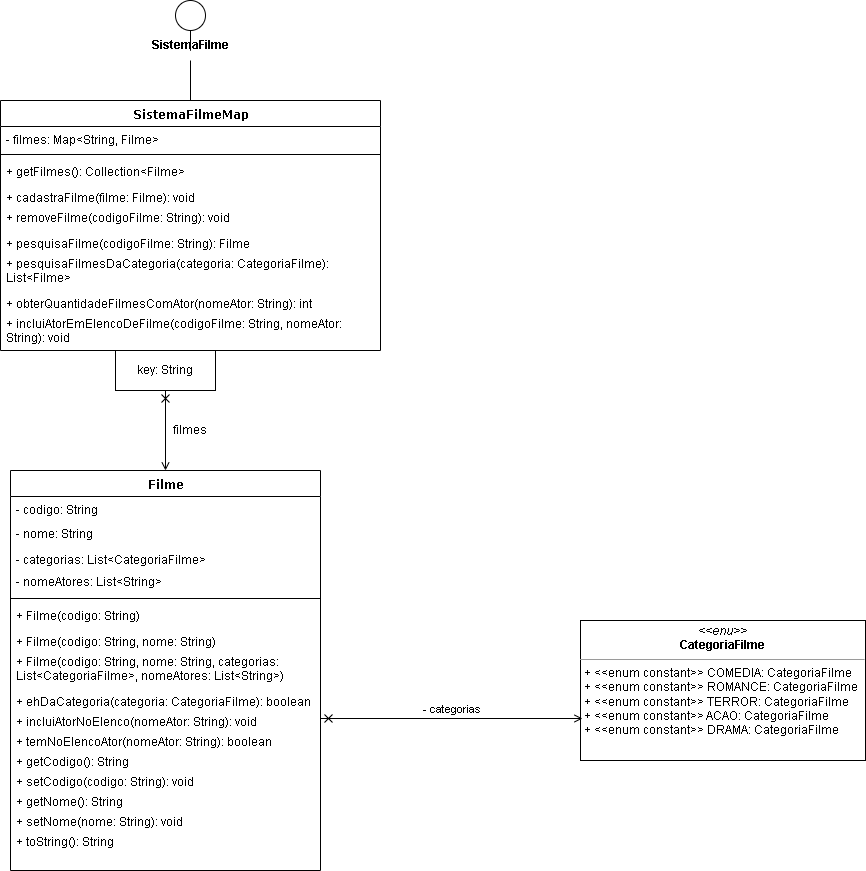

The diagram above was exported from draw.io. Its source (the exported page's mxGraphModel, read from the mxfile embedded in the PNG):
<mxGraphModel dx="760" dy="1334" grid="1" gridSize="10" guides="1" tooltips="1" connect="1" arrows="1" fold="1" page="1" pageScale="1" pageWidth="1100" pageHeight="850" background="none" math="0" shadow="0">
  <root>
    <mxCell id="0" />
    <mxCell id="1" parent="0" />
    <mxCell id="mYprpTYmKjOqxiPUmEOg-60" style="edgeStyle=orthogonalEdgeStyle;rounded=0;jumpStyle=none;orthogonalLoop=1;jettySize=auto;html=1;exitX=0.5;exitY=0;exitDx=0;exitDy=0;startArrow=open;startFill=0;endArrow=cross;endFill=0;targetPerimeterSpacing=0;" edge="1" parent="1" source="78961159f06e98e8-17">
      <mxGeometry relative="1" as="geometry">
        <mxPoint x="175" y="370" as="targetPoint" />
      </mxGeometry>
    </mxCell>
    <mxCell id="78961159f06e98e8-17" value="Filme" style="swimlane;html=1;fontStyle=1;align=center;verticalAlign=top;childLayout=stackLayout;horizontal=1;startSize=26;horizontalStack=0;resizeParent=1;resizeLast=0;collapsible=1;marginBottom=0;swimlaneFillColor=#ffffff;rounded=0;shadow=0;comic=0;labelBackgroundColor=none;strokeWidth=1;fillColor=none;fontFamily=Verdana;fontSize=12" parent="1" vertex="1">
      <mxGeometry x="20" y="450" width="310" height="400" as="geometry" />
    </mxCell>
    <mxCell id="78961159f06e98e8-21" value="- codigo: String" style="text;html=1;strokeColor=none;fillColor=none;align=left;verticalAlign=top;spacingLeft=4;spacingRight=4;whiteSpace=wrap;overflow=hidden;rotatable=0;points=[[0,0.5],[1,0.5]];portConstraint=eastwest;" parent="78961159f06e98e8-17" vertex="1">
      <mxGeometry y="26" width="310" height="24" as="geometry" />
    </mxCell>
    <mxCell id="78961159f06e98e8-23" value="- nome: String" style="text;html=1;strokeColor=none;fillColor=none;align=left;verticalAlign=top;spacingLeft=4;spacingRight=4;whiteSpace=wrap;overflow=hidden;rotatable=0;points=[[0,0.5],[1,0.5]];portConstraint=eastwest;" parent="78961159f06e98e8-17" vertex="1">
      <mxGeometry y="50" width="310" height="26" as="geometry" />
    </mxCell>
    <mxCell id="78961159f06e98e8-25" value="- categorias: List&amp;lt;CategoriaFilme&amp;gt;" style="text;html=1;strokeColor=none;fillColor=none;align=left;verticalAlign=top;spacingLeft=4;spacingRight=4;whiteSpace=wrap;overflow=hidden;rotatable=0;points=[[0,0.5],[1,0.5]];portConstraint=eastwest;" parent="78961159f06e98e8-17" vertex="1">
      <mxGeometry y="76" width="310" height="22" as="geometry" />
    </mxCell>
    <mxCell id="78961159f06e98e8-26" value="- nomeAtores: List&amp;lt;String&amp;gt;" style="text;html=1;strokeColor=none;fillColor=none;align=left;verticalAlign=top;spacingLeft=4;spacingRight=4;whiteSpace=wrap;overflow=hidden;rotatable=0;points=[[0,0.5],[1,0.5]];portConstraint=eastwest;" parent="78961159f06e98e8-17" vertex="1">
      <mxGeometry y="98" width="310" height="26" as="geometry" />
    </mxCell>
    <mxCell id="78961159f06e98e8-19" value="" style="line;html=1;strokeWidth=1;fillColor=none;align=left;verticalAlign=middle;spacingTop=-1;spacingLeft=3;spacingRight=3;rotatable=0;labelPosition=right;points=[];portConstraint=eastwest;" parent="78961159f06e98e8-17" vertex="1">
      <mxGeometry y="124" width="310" height="8" as="geometry" />
    </mxCell>
    <mxCell id="78961159f06e98e8-20" value="+ Filme(codigo: String)" style="text;html=1;strokeColor=none;fillColor=none;align=left;verticalAlign=top;spacingLeft=4;spacingRight=4;whiteSpace=wrap;overflow=hidden;rotatable=0;points=[[0,0.5],[1,0.5]];portConstraint=eastwest;" parent="78961159f06e98e8-17" vertex="1">
      <mxGeometry y="132" width="310" height="26" as="geometry" />
    </mxCell>
    <mxCell id="mYprpTYmKjOqxiPUmEOg-18" value="+ Filme(codigo: String, nome: String)" style="text;html=1;strokeColor=none;fillColor=none;align=left;verticalAlign=top;spacingLeft=4;spacingRight=4;whiteSpace=wrap;overflow=hidden;rotatable=0;points=[[0,0.5],[1,0.5]];portConstraint=eastwest;" vertex="1" parent="78961159f06e98e8-17">
      <mxGeometry y="158" width="310" height="20" as="geometry" />
    </mxCell>
    <mxCell id="78961159f06e98e8-27" value="+ Filme(codigo: String, nome: String, categorias: List&amp;lt;CategoriaFilme&amp;gt;, nomeAtores: List&amp;lt;String&amp;gt;)" style="text;html=1;strokeColor=none;fillColor=none;align=left;verticalAlign=top;spacingLeft=4;spacingRight=4;whiteSpace=wrap;overflow=hidden;rotatable=0;points=[[0,0.5],[1,0.5]];portConstraint=eastwest;" parent="78961159f06e98e8-17" vertex="1">
      <mxGeometry y="178" width="310" height="40" as="geometry" />
    </mxCell>
    <mxCell id="mYprpTYmKjOqxiPUmEOg-19" value="+ ehDaCategoria(categoria: CategoriaFilme): boolean" style="text;html=1;strokeColor=none;fillColor=none;align=left;verticalAlign=top;spacingLeft=4;spacingRight=4;whiteSpace=wrap;overflow=hidden;rotatable=0;points=[[0,0.5],[1,0.5]];portConstraint=eastwest;" vertex="1" parent="78961159f06e98e8-17">
      <mxGeometry y="218" width="310" height="20" as="geometry" />
    </mxCell>
    <mxCell id="mYprpTYmKjOqxiPUmEOg-21" value="+ incluiAtorNoElenco(nomeAtor: String): void" style="text;html=1;strokeColor=none;fillColor=none;align=left;verticalAlign=top;spacingLeft=4;spacingRight=4;whiteSpace=wrap;overflow=hidden;rotatable=0;points=[[0,0.5],[1,0.5]];portConstraint=eastwest;" vertex="1" parent="78961159f06e98e8-17">
      <mxGeometry y="238" width="310" height="20" as="geometry" />
    </mxCell>
    <mxCell id="mYprpTYmKjOqxiPUmEOg-22" value="+ temNoElencoAtor(nomeAtor: String): boolean" style="text;html=1;strokeColor=none;fillColor=none;align=left;verticalAlign=top;spacingLeft=4;spacingRight=4;whiteSpace=wrap;overflow=hidden;rotatable=0;points=[[0,0.5],[1,0.5]];portConstraint=eastwest;" vertex="1" parent="78961159f06e98e8-17">
      <mxGeometry y="258" width="310" height="20" as="geometry" />
    </mxCell>
    <mxCell id="mYprpTYmKjOqxiPUmEOg-23" value="+ getCodigo(): String" style="text;html=1;strokeColor=none;fillColor=none;align=left;verticalAlign=top;spacingLeft=4;spacingRight=4;whiteSpace=wrap;overflow=hidden;rotatable=0;points=[[0,0.5],[1,0.5]];portConstraint=eastwest;" vertex="1" parent="78961159f06e98e8-17">
      <mxGeometry y="278" width="310" height="20" as="geometry" />
    </mxCell>
    <mxCell id="mYprpTYmKjOqxiPUmEOg-24" value="+ setCodigo(codigo: String): void" style="text;html=1;strokeColor=none;fillColor=none;align=left;verticalAlign=top;spacingLeft=4;spacingRight=4;whiteSpace=wrap;overflow=hidden;rotatable=0;points=[[0,0.5],[1,0.5]];portConstraint=eastwest;" vertex="1" parent="78961159f06e98e8-17">
      <mxGeometry y="298" width="310" height="20" as="geometry" />
    </mxCell>
    <mxCell id="mYprpTYmKjOqxiPUmEOg-25" value="+ getNome(): String" style="text;html=1;strokeColor=none;fillColor=none;align=left;verticalAlign=top;spacingLeft=4;spacingRight=4;whiteSpace=wrap;overflow=hidden;rotatable=0;points=[[0,0.5],[1,0.5]];portConstraint=eastwest;" vertex="1" parent="78961159f06e98e8-17">
      <mxGeometry y="318" width="310" height="20" as="geometry" />
    </mxCell>
    <mxCell id="mYprpTYmKjOqxiPUmEOg-26" value="+ setNome(nome: String): void" style="text;html=1;strokeColor=none;fillColor=none;align=left;verticalAlign=top;spacingLeft=4;spacingRight=4;whiteSpace=wrap;overflow=hidden;rotatable=0;points=[[0,0.5],[1,0.5]];portConstraint=eastwest;" vertex="1" parent="78961159f06e98e8-17">
      <mxGeometry y="338" width="310" height="20" as="geometry" />
    </mxCell>
    <mxCell id="mYprpTYmKjOqxiPUmEOg-27" value="+ toString(): String" style="text;html=1;strokeColor=none;fillColor=none;align=left;verticalAlign=top;spacingLeft=4;spacingRight=4;whiteSpace=wrap;overflow=hidden;rotatable=0;points=[[0,0.5],[1,0.5]];portConstraint=eastwest;" vertex="1" parent="78961159f06e98e8-17">
      <mxGeometry y="358" width="310" height="20" as="geometry" />
    </mxCell>
    <mxCell id="mYprpTYmKjOqxiPUmEOg-37" value="&lt;p style=&quot;margin:0px;margin-top:4px;text-align:center;&quot;&gt;&lt;i&gt;&amp;lt;&amp;lt;enu&amp;gt;&amp;gt;&lt;/i&gt;&lt;br&gt;&lt;b&gt;CategoriaFilme&lt;/b&gt;&lt;/p&gt;&lt;hr size=&quot;1&quot;&gt;&lt;p style=&quot;margin:0px;margin-left:4px;&quot;&gt;+ &amp;lt;&amp;lt;enum constant&amp;gt;&amp;gt; COMEDIA: CategoriaFilme&lt;/p&gt;&lt;p style=&quot;margin:0px;margin-left:4px;&quot;&gt;+ &amp;lt;&amp;lt;enum constant&amp;gt;&amp;gt; ROMANCE: CategoriaFilme&lt;br&gt;&lt;/p&gt;&lt;p style=&quot;margin:0px;margin-left:4px;&quot;&gt;+ &amp;lt;&amp;lt;enum constant&amp;gt;&amp;gt; TERROR: CategoriaFilme&lt;br&gt;&lt;/p&gt;&lt;p style=&quot;margin:0px;margin-left:4px;&quot;&gt;+ &amp;lt;&amp;lt;enum constant&amp;gt;&amp;gt; ACAO: CategoriaFilme&lt;br&gt;&lt;/p&gt;&lt;p style=&quot;margin:0px;margin-left:4px;&quot;&gt;+ &amp;lt;&amp;lt;enum constant&amp;gt;&amp;gt; DRAMA: CategoriaFilme&lt;br&gt;&lt;/p&gt;" style="verticalAlign=top;align=left;overflow=fill;fontSize=12;fontFamily=Helvetica;html=1;" vertex="1" parent="1">
      <mxGeometry x="590" y="600" width="285" height="140" as="geometry" />
    </mxCell>
    <mxCell id="mYprpTYmKjOqxiPUmEOg-39" style="edgeStyle=orthogonalEdgeStyle;rounded=0;orthogonalLoop=1;jettySize=auto;html=1;entryX=0.007;entryY=0.7;entryDx=0;entryDy=0;entryPerimeter=0;endArrow=open;endFill=0;startArrow=cross;startFill=0;targetPerimeterSpacing=0;jumpStyle=none;" edge="1" parent="1" source="mYprpTYmKjOqxiPUmEOg-21" target="mYprpTYmKjOqxiPUmEOg-37">
      <mxGeometry relative="1" as="geometry" />
    </mxCell>
    <mxCell id="mYprpTYmKjOqxiPUmEOg-40" value="- categorias" style="edgeLabel;html=1;align=center;verticalAlign=middle;resizable=0;points=[];" vertex="1" connectable="0" parent="mYprpTYmKjOqxiPUmEOg-39">
      <mxGeometry x="-0.4122" y="1" relative="1" as="geometry">
        <mxPoint x="53" y="-9" as="offset" />
      </mxGeometry>
    </mxCell>
    <mxCell id="mYprpTYmKjOqxiPUmEOg-62" style="edgeStyle=orthogonalEdgeStyle;rounded=0;jumpStyle=none;orthogonalLoop=1;jettySize=auto;html=1;entryX=0.5;entryY=1;entryDx=0;entryDy=0;startArrow=none;startFill=0;endArrow=none;endFill=0;targetPerimeterSpacing=0;" edge="1" parent="1" source="mYprpTYmKjOqxiPUmEOg-63" target="mYprpTYmKjOqxiPUmEOg-61">
      <mxGeometry relative="1" as="geometry" />
    </mxCell>
    <mxCell id="mYprpTYmKjOqxiPUmEOg-41" value="SistemaFilmeMap" style="swimlane;html=1;fontStyle=1;align=center;verticalAlign=top;childLayout=stackLayout;horizontal=1;startSize=26;horizontalStack=0;resizeParent=1;resizeLast=0;collapsible=1;marginBottom=0;swimlaneFillColor=#ffffff;rounded=0;shadow=0;comic=0;labelBackgroundColor=none;strokeWidth=1;fillColor=none;fontFamily=Verdana;fontSize=12" vertex="1" parent="1">
      <mxGeometry x="10" y="80" width="380" height="250" as="geometry" />
    </mxCell>
    <mxCell id="mYprpTYmKjOqxiPUmEOg-42" value="- filmes: Map&amp;lt;String, Filme&amp;gt;" style="text;html=1;strokeColor=none;fillColor=none;align=left;verticalAlign=top;spacingLeft=4;spacingRight=4;whiteSpace=wrap;overflow=hidden;rotatable=0;points=[[0,0.5],[1,0.5]];portConstraint=eastwest;" vertex="1" parent="mYprpTYmKjOqxiPUmEOg-41">
      <mxGeometry y="26" width="380" height="24" as="geometry" />
    </mxCell>
    <mxCell id="mYprpTYmKjOqxiPUmEOg-46" value="" style="line;html=1;strokeWidth=1;fillColor=none;align=left;verticalAlign=middle;spacingTop=-1;spacingLeft=3;spacingRight=3;rotatable=0;labelPosition=right;points=[];portConstraint=eastwest;" vertex="1" parent="mYprpTYmKjOqxiPUmEOg-41">
      <mxGeometry y="50" width="380" height="8" as="geometry" />
    </mxCell>
    <mxCell id="mYprpTYmKjOqxiPUmEOg-47" value="+ getFilmes(): Collection&amp;lt;Filme&amp;gt;" style="text;html=1;strokeColor=none;fillColor=none;align=left;verticalAlign=top;spacingLeft=4;spacingRight=4;whiteSpace=wrap;overflow=hidden;rotatable=0;points=[[0,0.5],[1,0.5]];portConstraint=eastwest;" vertex="1" parent="mYprpTYmKjOqxiPUmEOg-41">
      <mxGeometry y="58" width="380" height="26" as="geometry" />
    </mxCell>
    <mxCell id="mYprpTYmKjOqxiPUmEOg-48" value="+ cadastraFilme(filme: Filme): void" style="text;html=1;strokeColor=none;fillColor=none;align=left;verticalAlign=top;spacingLeft=4;spacingRight=4;whiteSpace=wrap;overflow=hidden;rotatable=0;points=[[0,0.5],[1,0.5]];portConstraint=eastwest;" vertex="1" parent="mYprpTYmKjOqxiPUmEOg-41">
      <mxGeometry y="84" width="380" height="20" as="geometry" />
    </mxCell>
    <mxCell id="mYprpTYmKjOqxiPUmEOg-49" value="+ removeFilme(codigoFilme: String): void" style="text;html=1;strokeColor=none;fillColor=none;align=left;verticalAlign=top;spacingLeft=4;spacingRight=4;whiteSpace=wrap;overflow=hidden;rotatable=0;points=[[0,0.5],[1,0.5]];portConstraint=eastwest;" vertex="1" parent="mYprpTYmKjOqxiPUmEOg-41">
      <mxGeometry y="104" width="380" height="26" as="geometry" />
    </mxCell>
    <mxCell id="mYprpTYmKjOqxiPUmEOg-50" value="+ pesquisaFilme(codigoFilme: String): Filme" style="text;html=1;strokeColor=none;fillColor=none;align=left;verticalAlign=top;spacingLeft=4;spacingRight=4;whiteSpace=wrap;overflow=hidden;rotatable=0;points=[[0,0.5],[1,0.5]];portConstraint=eastwest;" vertex="1" parent="mYprpTYmKjOqxiPUmEOg-41">
      <mxGeometry y="130" width="380" height="20" as="geometry" />
    </mxCell>
    <mxCell id="mYprpTYmKjOqxiPUmEOg-51" value="+ pesquisaFilmesDaCategoria(categoria: CategoriaFilme): List&amp;lt;Filme&amp;gt;" style="text;html=1;strokeColor=none;fillColor=none;align=left;verticalAlign=top;spacingLeft=4;spacingRight=4;whiteSpace=wrap;overflow=hidden;rotatable=0;points=[[0,0.5],[1,0.5]];portConstraint=eastwest;" vertex="1" parent="mYprpTYmKjOqxiPUmEOg-41">
      <mxGeometry y="150" width="380" height="40" as="geometry" />
    </mxCell>
    <mxCell id="mYprpTYmKjOqxiPUmEOg-52" value="+ obterQuantidadeFilmesComAtor(nomeAtor: String): int" style="text;html=1;strokeColor=none;fillColor=none;align=left;verticalAlign=top;spacingLeft=4;spacingRight=4;whiteSpace=wrap;overflow=hidden;rotatable=0;points=[[0,0.5],[1,0.5]];portConstraint=eastwest;" vertex="1" parent="mYprpTYmKjOqxiPUmEOg-41">
      <mxGeometry y="190" width="380" height="20" as="geometry" />
    </mxCell>
    <mxCell id="mYprpTYmKjOqxiPUmEOg-53" value="+ incluiAtorEmElencoDeFilme(codigoFilme: String, nomeAtor: String): void" style="text;html=1;strokeColor=none;fillColor=none;align=left;verticalAlign=top;spacingLeft=4;spacingRight=4;whiteSpace=wrap;overflow=hidden;rotatable=0;points=[[0,0.5],[1,0.5]];portConstraint=eastwest;" vertex="1" parent="mYprpTYmKjOqxiPUmEOg-41">
      <mxGeometry y="210" width="380" height="40" as="geometry" />
    </mxCell>
    <mxCell id="mYprpTYmKjOqxiPUmEOg-59" value="key: String" style="rounded=0;whiteSpace=wrap;html=1;" vertex="1" parent="1">
      <mxGeometry x="125" y="330" width="100" height="40" as="geometry" />
    </mxCell>
    <mxCell id="mYprpTYmKjOqxiPUmEOg-61" value="" style="ellipse;whiteSpace=wrap;html=1;aspect=fixed;" vertex="1" parent="1">
      <mxGeometry x="185" y="-20" width="30" height="30" as="geometry" />
    </mxCell>
    <mxCell id="mYprpTYmKjOqxiPUmEOg-63" value="&lt;b&gt;SistemaFilme&lt;/b&gt;" style="text;html=1;strokeColor=none;fillColor=none;align=center;verticalAlign=middle;whiteSpace=wrap;rounded=0;" vertex="1" parent="1">
      <mxGeometry x="150" y="10" width="100" height="30" as="geometry" />
    </mxCell>
    <mxCell id="mYprpTYmKjOqxiPUmEOg-64" value="" style="edgeStyle=orthogonalEdgeStyle;rounded=0;jumpStyle=none;orthogonalLoop=1;jettySize=auto;html=1;entryX=0.5;entryY=1;entryDx=0;entryDy=0;startArrow=none;startFill=0;endArrow=none;endFill=0;" edge="1" parent="1" source="mYprpTYmKjOqxiPUmEOg-41" target="mYprpTYmKjOqxiPUmEOg-63">
      <mxGeometry relative="1" as="geometry">
        <mxPoint x="200" y="80" as="sourcePoint" />
        <mxPoint x="200" y="10" as="targetPoint" />
      </mxGeometry>
    </mxCell>
    <mxCell id="mYprpTYmKjOqxiPUmEOg-68" value="filmes" style="text;html=1;strokeColor=none;fillColor=none;align=center;verticalAlign=middle;whiteSpace=wrap;rounded=0;" vertex="1" parent="1">
      <mxGeometry x="170" y="395" width="60" height="30" as="geometry" />
    </mxCell>
  </root>
</mxGraphModel>